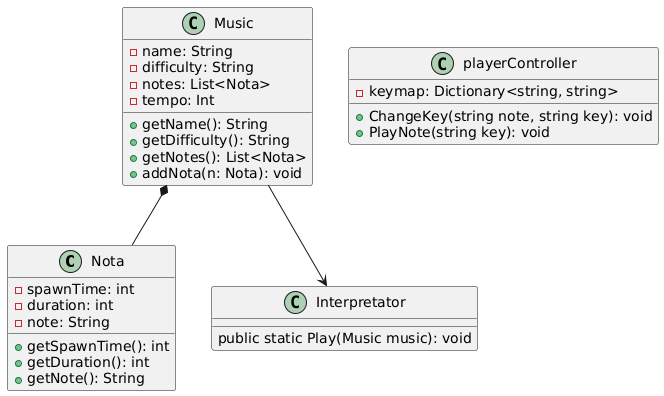

The diagram above was rendered by PlantUML. Its source (embedded in the PNG):
@startuml
class Nota {
  - spawnTime: int
  - duration: int
  - note: String
  + getSpawnTime(): int
  + getDuration(): int
  + getNote(): String
}

class Music {
  - name: String
  - difficulty: String
  - notes: List<Nota>
  - tempo: Int
  + getName(): String
  + getDifficulty(): String
  + getNotes(): List<Nota>
  + addNota(n: Nota): void
}
static class Interpretator {
  public static Play(Music music): void
}
class playerController {
  - keymap: Dictionary<string, string>
  + ChangeKey(string note, string key): void
  + PlayNote(string key): void
}

Music  *-- Nota
Music --> Interpretator
@enduml